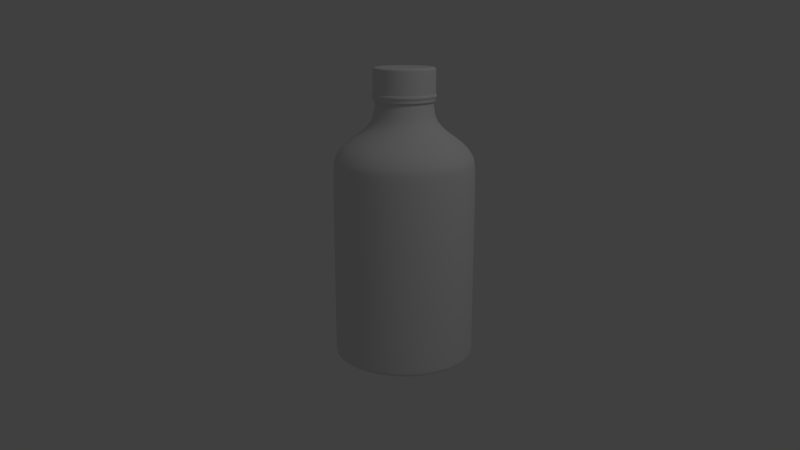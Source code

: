 # Source: Waterjug.blend  (saved by Blender 2.51.0; exported with 4.5.12 LTS)
import bpy
from mathutils import Matrix  # noqa: F401  (used for matrix-valued properties, if any)

bpy.ops.wm.read_factory_settings(use_empty=True)
scene = bpy.context.scene
scene.name = 'Scene'

# ---- collections
col_collection_1 = bpy.data.collections.new('Collection 1'); scene.collection.children.link(col_collection_1)

# ---- materials (node trees are filled in below, after node groups)
mat_default = bpy.data.materials.new('Default')
mat_default.alpha_threshold = 0.0
mat_default.use_transparent_shadow = False
mat_default.roughness = 0.5
mat_default.line_color = (0.0, 0.0, 0.0, 1.0)

# ---- material node trees

# ---- world
world_world = bpy.data.worlds.new('World'); scene.world = world_world
world_world.color = (0.05088, 0.05088, 0.05088)
world_world.use_sun_shadow = False
world_world.sun_shadow_jitter_overblur = 0.0
world_world.cycles.sampling_method = 'MANUAL'
world_world.cycles.sample_map_resolution = 256

# ---- cameras
cam_camera = bpy.data.cameras.new('Camera')
cam_camera.clip_end = 100.0
cam_camera.lens = 35.0
cam_camera.ortho_scale = 7.314
cam_camera.dof.focus_distance = 0.0
cam_camera.dof.aperture_fstop = 128.0

# ---- lights
light_spot = bpy.data.lights.new('Spot', 'POINT')
light_spot.transmission_factor = 0.0
light_spot.cutoff_distance = 30.0
light_spot.energy = 100.0
light_spot.shadow_buffer_clip_start = 1.001
light_spot.shadow_soft_size = 1.0
light_spot.shadow_maximum_resolution = 0.006
light_spot.use_absolute_resolution = True
light_spot.cycles.use_multiple_importance_sampling = False

# ---- meshes
me_default_default_001 = bpy.data.meshes.new('Default_Default.001')
me_default_default_001.from_pydata([(0.0, 0.0, 0.1099), (0.0, 0.1975, 0.09034), (0.0, 0.217, 0.09325), (0.09877, 0.1711, 0.09034), (0.1085, 0.188, 0.09325), (0.1711, 0.09877, 0.09034), (0.188, 0.1085, 0.09325), (0.1975, 0.0, 0.09034), (0.217, 0.0, 0.09325), (0.1711, -0.09877, 0.09034), (0.188, -0.1085, 0.09325), (0.09877, -0.1711, 0.09034), (0.1085, -0.188, 0.09325), (0.0, -0.1975, 0.09034), (0.0, -0.217, 0.09325), (-0.09877, -0.1711, 0.09034), (-0.1085, -0.188, 0.09325), (-0.1711, -0.09877, 0.09034), (-0.188, -0.1085, 0.09325), (-0.1975, 0.0, 0.09034), (-0.217, 0.0, 0.09325), (-0.1711, 0.09877, 0.09034), (-0.09877, 0.1711, 0.09034), (-0.188, 0.1085, 0.09325), (-0.1085, 0.188, 0.09325), (-0.09775, -0.1693, -0.1098), (-0.1078, -0.1867, -0.1098), (-0.1693, -0.09775, -0.1098), (-0.1867, -0.1078, -0.1098), (-0.1955, 0.0, -0.1098), (-0.2156, 0.0, -0.1098), (-0.1693, 0.09775, -0.1098), (-0.1867, 0.1078, -0.1098), (-0.09775, 0.1693, -0.1098), (-0.1078, 0.1867, -0.1098), (0.0, 0.1955, -0.1098), (0.0, 0.2156, -0.1098), (0.09775, 0.1693, -0.1098), (0.1078, 0.1867, -0.1098), (0.1693, 0.09775, -0.1098), (0.1867, 0.1078, -0.1098), (0.1955, 0.0, -0.1098), (0.2156, 0.0, -0.1098), (0.1693, -0.09775, -0.1098), (0.1867, -0.1078, -0.1098), (0.09775, -0.1693, -0.1098), (0.0, -0.1955, -0.1098), (0.1078, -0.1867, -0.1098), (0.0, -0.2156, -0.1098), (-0.0977, -0.1692, -0.1098), (-0.1079, -0.1868, -0.1098), (-0.1692, -0.0977, -0.1098), (-0.1868, -0.1079, -0.1098), (-0.1954, 0.0, -0.1098), (-0.2157, 0.0, -0.1098), (-0.1692, 0.0977, -0.1098), (-0.1868, 0.1079, -0.1098), (-0.0977, 0.1692, -0.1098), (-0.1079, 0.1868, -0.1098), (0.0, 0.1954, -0.1098), (0.0, 0.2157, -0.1098), (0.0977, 0.1692, -0.1098), (0.1079, 0.1868, -0.1098), (0.1692, 0.0977, -0.1098), (0.1868, 0.1079, -0.1098), (0.1954, 0.0, -0.1098), (0.2157, 0.0, -0.1098), (0.1692, -0.0977, -0.1098), (0.1868, -0.1079, -0.1098), (0.0977, -0.1692, -0.1098), (0.0, -0.1954, -0.1098), (0.1079, -0.1868, -0.1098), (0.0, -0.2157, -0.1098), (0.1761, -0.1017, -0.07615), (0.1709, -0.09864, -0.06754), (0.1885, -0.1088, -0.06465), (0.188, -0.1085, -0.06369), (0.1017, -0.1761, -0.07615), (0.09864, -0.1709, -0.06754), (0.1088, -0.1885, -0.06465), (0.1085, -0.188, -0.06369), (0.0, -0.2033, -0.07615), (0.0, -0.1973, -0.06754), (0.0, -0.2177, -0.06465), (0.0, -0.217, -0.06369), (-0.196, 0.0, -0.08431), (-0.2027, 0.0, -0.07539), (-0.2157, 0.0, -0.08836), (-0.2164, 0.0, -0.08744), (-0.1017, -0.1761, -0.07615), (-0.09864, -0.1709, -0.06754), (-0.1088, -0.1885, -0.06465), (-0.1085, -0.188, -0.06369), (-0.1698, 0.09802, -0.08431), (-0.1756, 0.1014, -0.07539), (-0.1868, 0.1079, -0.08836), (-0.1874, 0.1082, -0.08744), (-0.1761, -0.1017, -0.07615), (-0.1709, -0.09864, -0.06754), (-0.1885, -0.1088, -0.06465), (-0.188, -0.1085, -0.06369), (-0.09802, 0.1698, -0.08431), (-0.1014, 0.1756, -0.07539), (-0.1079, 0.1868, -0.08836), (-0.1082, 0.1874, -0.08744), (-0.2033, 0.0, -0.07615), (-0.1973, 0.0, -0.06754), (-0.2177, 0.0, -0.06465), (-0.217, 0.0, -0.06369), (0.0, 0.196, -0.08431), (0.0, 0.2027, -0.07539), (0.0, 0.2157, -0.08836), (0.0, 0.2164, -0.08744), (-0.09864, 0.1709, -0.06754), (-0.1017, 0.1761, -0.07615), (-0.1761, 0.1017, -0.07615), (-0.1709, 0.09864, -0.06754), (-0.1885, 0.1088, -0.06465), (-0.1088, 0.1885, -0.06465), (-0.1085, 0.188, -0.06369), (-0.188, 0.1085, -0.06369), (0.09802, 0.1698, -0.08431), (0.1014, 0.1756, -0.07539), (0.1079, 0.1868, -0.08836), (0.1082, 0.1874, -0.08744), (-0.1756, -0.1014, -0.07539), (-0.1698, -0.09802, -0.08431), (-0.09802, -0.1698, -0.08431), (-0.1014, -0.1756, -0.07539), (-0.1079, -0.1868, -0.08836), (-0.1868, -0.1079, -0.08836), (-0.1874, -0.1082, -0.08744), (-0.1082, -0.1874, -0.08744), (0.1698, 0.09802, -0.08431), (0.1756, 0.1014, -0.07539), (0.1868, 0.1079, -0.08836), (0.1874, 0.1082, -0.08744), (0.196, 0.0, -0.08431), (0.2027, 0.0, -0.07539), (0.2157, 0.0, -0.08836), (0.2164, 0.0, -0.08744), (0.0, 0.2033, -0.07615), (0.0, 0.1973, -0.06754), (0.0, 0.2177, -0.06465), (0.0, 0.217, -0.06369), (0.1698, -0.09802, -0.08431), (0.1756, -0.1014, -0.07539), (0.1868, -0.1079, -0.08836), (0.1874, -0.1082, -0.08744), (0.1017, 0.1761, -0.07615), (0.09864, 0.1709, -0.06754), (0.1088, 0.1885, -0.06465), (0.1085, 0.188, -0.06369), (0.0, -0.2027, -0.07539), (0.0, -0.196, -0.08431), (0.09802, -0.1698, -0.08431), (0.1014, -0.1756, -0.07539), (0.1079, -0.1868, -0.08836), (0.0, -0.2157, -0.08836), (0.0, -0.2164, -0.08744), (0.1082, -0.1874, -0.08744), (0.1973, 0.0, -0.06754), (0.2033, 0.0, -0.07615), (0.1761, 0.1017, -0.07615), (0.1709, 0.09864, -0.06754), (0.1885, 0.1088, -0.06465), (0.2177, 0.0, -0.06465), (0.217, 0.0, -0.06369), (0.188, 0.1085, -0.06369), (-0.179, -0.1033, -0.07591), (-0.1786, -0.1031, -0.07563), (-0.1936, -0.1118, -0.0671), (-0.1936, -0.1118, -0.08496), (-0.2067, 0.0, -0.07591), (-0.2063, 0.0, -0.07563), (-0.2235, 0.0, -0.0671), (-0.2235, 0.0, -0.08496), (-0.179, 0.1033, -0.07591), (-0.1786, 0.1031, -0.07563), (-0.1936, 0.1118, -0.0671), (-0.1936, 0.1118, -0.08496), (-0.1033, 0.179, -0.07591), (-0.1031, 0.1786, -0.07563), (-0.1118, 0.1936, -0.0671), (-0.1118, 0.1936, -0.08496), (0.0, 0.2067, -0.07591), (0.0, 0.2063, -0.07563), (0.0, 0.2235, -0.0671), (0.0, 0.2235, -0.08496), (0.1033, 0.179, -0.07591), (0.1031, 0.1786, -0.07563), (0.1118, 0.1936, -0.0671), (0.1118, 0.1936, -0.08496), (0.179, 0.1033, -0.07591), (0.1786, 0.1031, -0.07563), (0.1936, 0.1118, -0.0671), (0.1936, 0.1118, -0.08496), (0.2067, 0.0, -0.07591), (0.2063, 0.0, -0.07563), (0.2235, 0.0, -0.0671), (0.2235, 0.0, -0.08496), (0.179, -0.1033, -0.07591), (0.1786, -0.1031, -0.07563), (0.1936, -0.1118, -0.0671), (0.1936, -0.1118, -0.08496), (0.1033, -0.179, -0.07591), (0.1031, -0.1786, -0.07563), (0.1118, -0.1936, -0.0671), (0.1118, -0.1936, -0.08496), (-0.1033, -0.179, -0.07591), (0.0, -0.2067, -0.07591), (0.0, -0.2063, -0.07563), (-0.1031, -0.1786, -0.07563), (0.0, -0.2235, -0.0671), (0.0, -0.2235, -0.08496), (-0.1118, -0.1936, -0.08496), (-0.1118, -0.1936, -0.0671), (-0.1235, 0.07128, 0.09362), (-0.1235, 0.07128, 0.1099), (-0.07128, 0.1235, 0.09362), (-0.07128, 0.1235, 0.1099), (0.0, 0.1426, 0.09362), (0.0, 0.1426, 0.1099), (0.07128, 0.1235, 0.09362), (0.07128, 0.1235, 0.1099), (0.1235, 0.07128, 0.09362), (0.1235, 0.07128, 0.1099), (0.1426, 0.0, 0.09362), (0.1426, 0.0, 0.1099), (0.1235, -0.07128, 0.09362), (0.1235, -0.07128, 0.1099), (0.07128, -0.1235, 0.09362), (0.07128, -0.1235, 0.1099), (0.0, -0.1426, 0.09362), (0.0, -0.1426, 0.1099), (-0.07128, -0.1235, 0.09362), (-0.07128, -0.1235, 0.1099), (-0.1235, -0.07128, 0.09362), (-0.1426, 0.0, 0.09362), (-0.1426, 0.0, 0.1099), (-0.1235, -0.07128, 0.1099), (0.1713, 0.09889, 0.0936), (0.1711, 0.0988, 0.09527), (0.188, 0.1085, 0.09881), (0.1789, 0.1033, 0.1099), (0.1978, 0.0, 0.0936), (0.1976, 0.0, 0.09527), (0.217, 0.0, 0.09881), (0.2065, 0.0, 0.1099), (0.1713, -0.09889, 0.0936), (0.1711, -0.0988, 0.09527), (0.188, -0.1085, 0.09881), (0.1789, -0.1033, 0.1099), (0.09889, -0.1713, 0.0936), (0.0988, -0.1711, 0.09527), (0.1085, -0.188, 0.09881), (0.1033, -0.1789, 0.1099), (0.0988, 0.1711, 0.09527), (0.09889, 0.1713, 0.0936), (0.0, 0.1978, 0.0936), (0.0, 0.1976, 0.09527), (0.0, 0.217, 0.09881), (0.1085, 0.188, 0.09881), (0.1033, 0.1789, 0.1099), (0.0, 0.2065, 0.1099), (0.0, -0.1978, 0.0936), (0.0, -0.1976, 0.09527), (0.0, -0.217, 0.09881), (0.0, -0.2065, 0.1099), (-0.09889, -0.1713, 0.0936), (-0.0988, -0.1711, 0.09527), (-0.1085, -0.188, 0.09881), (-0.1033, -0.1789, 0.1099), (-0.1713, -0.09889, 0.0936), (-0.1711, -0.0988, 0.09527), (-0.188, -0.1085, 0.09881), (-0.1789, -0.1033, 0.1099), (-0.1978, 0.0, 0.0936), (-0.1976, 0.0, 0.09527), (-0.217, 0.0, 0.09881), (-0.2065, 0.0, 0.1099), (-0.0988, 0.1711, 0.09527), (-0.09889, 0.1713, 0.0936), (-0.1713, 0.09889, 0.0936), (-0.1711, 0.0988, 0.09527), (-0.188, 0.1085, 0.09881), (-0.1085, 0.188, 0.09881), (-0.1033, 0.1789, 0.1099), (-0.1789, 0.1033, 0.1099)], [], [(233, 235, 231), (235, 229, 231), (235, 237, 229), (237, 227, 229), (237, 238, 227), (238, 225, 227), (238, 217, 225), (217, 223, 225), (217, 219, 223), (219, 221, 223), (0, 228, 226, 224), (0, 232, 230, 228), (0, 236, 234, 232), (0, 239, 240, 236), (0, 220, 218, 239), (0, 224, 222, 220), (1, 259, 282, 22), (142, 1, 22, 113), (2, 144, 119, 24), (261, 2, 24, 286), (3, 258, 259, 1), (150, 3, 1, 142), (4, 152, 144, 2), (262, 4, 2, 261), (5, 241, 258, 3), (164, 5, 3, 150), (6, 168, 152, 4), (243, 6, 4, 262), (7, 245, 241, 5), (161, 7, 5, 164), (8, 167, 168, 6), (247, 8, 6, 243), (9, 249, 245, 7), (74, 9, 7, 161), (10, 76, 167, 8), (251, 10, 8, 247), (11, 253, 249, 9), (78, 11, 9, 74), (12, 80, 76, 10), (255, 12, 10, 251), (13, 265, 253, 11), (82, 13, 11, 78), (14, 84, 80, 12), (267, 14, 12, 255), (15, 269, 265, 13), (90, 15, 13, 82), (16, 92, 84, 14), (271, 16, 14, 267), (17, 273, 269, 15), (98, 17, 15, 90), (18, 100, 92, 16), (275, 18, 16, 271), (19, 277, 273, 17), (106, 19, 17, 98), (20, 108, 100, 18), (279, 20, 18, 275), (21, 283, 277, 19), (116, 21, 19, 106), (23, 120, 108, 20), (285, 23, 20, 279), (22, 282, 283, 21), (113, 22, 21, 116), (24, 119, 120, 23), (286, 24, 23, 285), (25, 49, 70, 46), (26, 25, 46, 48), (50, 26, 48, 72), (27, 51, 49, 25), (28, 27, 25, 26), (52, 28, 26, 50), (29, 53, 51, 27), (30, 29, 27, 28), (54, 30, 28, 52), (31, 55, 53, 29), (32, 31, 29, 30), (56, 32, 30, 54), (33, 57, 55, 31), (34, 33, 31, 32), (58, 34, 32, 56), (35, 59, 57, 33), (36, 35, 33, 34), (60, 36, 34, 58), (37, 61, 59, 35), (38, 37, 35, 36), (62, 38, 36, 60), (39, 63, 61, 37), (40, 39, 37, 38), (64, 40, 38, 62), (41, 65, 63, 39), (42, 41, 39, 40), (66, 42, 40, 64), (43, 67, 65, 41), (44, 43, 41, 42), (68, 44, 42, 66), (45, 69, 67, 43), (47, 45, 43, 44), (71, 47, 44, 68), (46, 70, 69, 45), (48, 46, 45, 47), (72, 48, 47, 71), (49, 127, 154, 70), (50, 72, 158, 129), (51, 126, 127, 49), (52, 50, 129, 130), (53, 85, 126, 51), (54, 52, 130, 87), (55, 93, 85, 53), (56, 54, 87, 95), (57, 101, 93, 55), (58, 56, 95, 103), (59, 109, 101, 57), (60, 58, 103, 111), (61, 121, 109, 59), (62, 60, 111, 123), (63, 133, 121, 61), (64, 62, 123, 135), (65, 137, 133, 63), (66, 64, 135, 139), (67, 145, 137, 65), (68, 66, 139, 147), (69, 155, 145, 67), (71, 68, 147, 157), (70, 154, 155, 69), (72, 71, 157, 158), (125, 169, 209, 128), (131, 132, 215, 172), (86, 173, 169, 125), (88, 131, 172, 176), (94, 177, 173, 86), (96, 88, 176, 180), (102, 181, 177, 94), (104, 96, 180, 184), (110, 185, 181, 102), (112, 104, 184, 188), (122, 189, 185, 110), (124, 112, 188, 192), (134, 193, 189, 122), (136, 124, 192, 196), (138, 197, 193, 134), (140, 136, 196, 200), (146, 201, 197, 138), (148, 140, 200, 204), (156, 205, 201, 146), (160, 148, 204, 208), (153, 210, 205, 156), (159, 160, 208, 214), (128, 209, 210, 153), (132, 159, 214, 215), (186, 141, 114, 182), (187, 183, 118, 143), (190, 149, 141, 186), (191, 187, 143, 151), (194, 163, 149, 190), (195, 191, 151, 165), (198, 162, 163, 194), (199, 195, 165, 166), (202, 73, 162, 198), (203, 199, 166, 75), (206, 77, 73, 202), (207, 203, 75, 79), (211, 81, 77, 206), (213, 207, 79, 83), (212, 89, 81, 211), (216, 213, 83, 91), (170, 97, 89, 212), (171, 216, 91, 99), (174, 105, 97, 170), (175, 171, 99, 107), (178, 115, 105, 174), (179, 175, 107, 117), (182, 114, 115, 178), (183, 179, 117, 118), (153, 154, 127, 128), (159, 132, 129, 158), (161, 162, 73, 74), (167, 76, 75, 166), (74, 73, 77, 78), (76, 80, 79, 75), (113, 114, 141, 142), (119, 144, 143, 118), (78, 77, 81, 82), (80, 84, 83, 79), (125, 126, 85, 86), (131, 88, 87, 130), (82, 81, 89, 90), (84, 92, 91, 83), (86, 85, 93, 94), (88, 96, 95, 87), (90, 89, 97, 98), (92, 100, 99, 91), (94, 93, 101, 102), (96, 104, 103, 95), (98, 97, 105, 106), (100, 108, 107, 99), (102, 101, 109, 110), (104, 112, 111, 103), (106, 105, 115, 116), (108, 120, 117, 107), (110, 109, 121, 122), (112, 124, 123, 111), (116, 115, 114, 113), (120, 119, 118, 117), (122, 121, 133, 134), (124, 136, 135, 123), (128, 127, 126, 125), (132, 131, 130, 129), (134, 133, 137, 138), (136, 140, 139, 135), (138, 137, 145, 146), (140, 148, 147, 139), (142, 141, 149, 150), (144, 152, 151, 143), (146, 145, 155, 156), (148, 160, 157, 147), (150, 149, 163, 164), (152, 168, 165, 151), (156, 155, 154, 153), (160, 159, 158, 157), (164, 163, 162, 161), (168, 167, 166, 165), (170, 212, 209, 169), (171, 172, 215, 216), (174, 170, 169, 173), (175, 176, 172, 171), (178, 174, 173, 177), (179, 180, 176, 175), (182, 178, 177, 181), (183, 184, 180, 179), (186, 182, 181, 185), (187, 188, 184, 183), (190, 186, 185, 189), (191, 192, 188, 187), (194, 190, 189, 193), (195, 196, 192, 191), (198, 194, 193, 197), (199, 200, 196, 195), (202, 198, 197, 201), (203, 204, 200, 199), (206, 202, 201, 205), (207, 208, 204, 203), (211, 206, 205, 210), (213, 214, 208, 207), (212, 211, 210, 209), (216, 215, 214, 213), (284, 217, 238, 278), (288, 280, 239, 218), (281, 219, 217, 284), (287, 288, 218, 220), (260, 221, 219, 281), (264, 287, 220, 222), (257, 223, 221, 260), (263, 264, 222, 224), (242, 225, 223, 257), (244, 263, 224, 226), (246, 227, 225, 242), (248, 244, 226, 228), (250, 229, 227, 246), (252, 248, 228, 230), (254, 231, 229, 250), (256, 252, 230, 232), (266, 233, 231, 254), (268, 256, 232, 234), (270, 235, 233, 266), (272, 268, 234, 236), (274, 237, 235, 270), (276, 272, 236, 240), (278, 238, 237, 274), (280, 276, 240, 239), (281, 282, 259, 260), (287, 264, 261, 286), (257, 258, 241, 242), (263, 244, 243, 262), (242, 241, 245, 246), (244, 248, 247, 243), (246, 245, 249, 250), (248, 252, 251, 247), (250, 249, 253, 254), (252, 256, 255, 251), (254, 253, 265, 266), (256, 268, 267, 255), (260, 259, 258, 257), (264, 263, 262, 261), (266, 265, 269, 270), (268, 272, 271, 267), (270, 269, 273, 274), (272, 276, 275, 271), (274, 273, 277, 278), (276, 280, 279, 275), (278, 277, 283, 284), (280, 288, 285, 279), (284, 283, 282, 281), (288, 287, 286, 285)])
me_default_default_001.polygons.foreach_set('use_smooth', [True] * 292)
_uv = me_default_default_001.uv_layers.new(name='UVTex')
_uv.uv.foreach_set('vector', [0.08256, 0.728, 0.09397, 0.8146, 0.116, 0.6472, 0.09397, 0.8146, 0.1854, 0.594, 0.116, 0.6472, 0.09397, 0.8146, 0.1472, 0.884, 0.1854, 0.594, 0.1472, 0.884, 0.272, 0.5826, 0.1854, 0.594, 0.1472, 0.884, 0.228, 0.9174, 0.272, 0.5826, 0.228, 0.9174, 0.3528, 0.616, 0.272, 0.5826, 0.228, 0.9174, 0.3146, 0.906, 0.3528, 0.616, 0.3146, 0.906, 0.406, 0.6854, 0.3528, 0.616, 0.3146, 0.906, 0.384, 0.8528, 0.406, 0.6854, 0.384, 0.8528, 0.4174, 0.772, 0.406, 0.6854, 0.259, 0.7488, 0.272, 0.5826, 0.3528, 0.616, 0.406, 0.6854, 0.259, 0.7488, 0.116, 0.6472, 0.1854, 0.594, 0.272, 0.5826, 0.259, 0.7488, 0.09397, 0.8146, 0.08256, 0.728, 0.116, 0.6472, 0.259, 0.7488, 0.228, 0.9174, 0.1472, 0.884, 0.09397, 0.8146, 0.259, 0.7488, 0.384, 0.8528, 0.3146, 0.906, 0.228, 0.9174, 0.259, 0.7488, 0.406, 0.6854, 0.4174, 0.772, 0.384, 0.8528, 0.525, 0.0, 0.06335, 0.0, 0.06335, 1.0, 0.525, 1.0, 0.996, 0.0, 0.525, 0.0, 0.525, 1.0, 0.996, 1.0, 0.06335, 0.505, 0.06335, 1.0, 0.996, 1.0, 0.996, 0.505, 0.06335, 0.0, 0.06335, 0.505, 0.996, 0.505, 0.996, 0.0, 0.525, 0.0, 0.06335, 0.0, 0.06335, 0.9366, 0.525, 0.475, 0.996, 0.0, 0.525, 0.0, 0.525, 0.475, 0.996, 0.004037, 0.06335, 0.473, 0.06335, 0.9366, 0.996, 0.004037, 0.996, 0.002039, 0.06335, 0.0, 0.06335, 0.473, 0.996, 0.002039, 0.996, 0.0, 0.525, 0.0, 0.06335, 0.0, 0.06335, 0.9366, 0.525, 0.475, 0.996, 0.0, 0.525, 0.0, 0.525, 0.475, 0.996, 0.004037, 0.06335, 0.473, 0.06335, 0.9366, 0.996, 0.004037, 0.996, 0.002039, 0.06335, 0.0, 0.06335, 0.473, 0.996, 0.002039, 0.996, 0.0, 0.525, 0.0, 0.06335, 0.0, 0.06335, 0.9366, 0.525, 0.475, 0.996, 0.0, 0.525, 0.0, 0.525, 0.475, 0.996, 0.004037, 0.06335, 0.473, 0.06335, 0.9366, 0.996, 0.004037, 0.996, 0.002039, 0.06335, 0.0, 0.06335, 0.473, 0.996, 0.002039, 0.996, 0.0, 0.525, 0.0, 0.06335, 0.0, 0.06335, 0.9366, 0.525, 0.475, 0.996, 0.0, 0.525, 0.0, 0.525, 0.475, 0.996, 0.004037, 0.06335, 0.473, 0.06335, 0.9366, 0.996, 0.004037, 0.996, 0.002039, 0.06335, 0.0, 0.06335, 0.473, 0.996, 0.002039, 0.996, 0.0, 0.525, 0.0, 0.06335, 0.0, 0.06335, 0.9366, 0.525, 0.475, 0.996, 0.0, 0.525, 0.0, 0.525, 0.475, 0.996, 0.004037, 0.06335, 0.473, 0.06335, 0.9366, 0.996, 0.004037, 0.996, 0.002039, 0.06335, 0.0, 0.06335, 0.473, 0.996, 0.002039, 0.996, 0.0, 0.525, 0.0, 0.06335, 0.0, 0.06335, 0.9366, 0.525, 0.475, 0.996, 0.0, 0.525, 0.0, 0.525, 0.475, 0.996, 0.004037, 0.06335, 0.473, 0.06335, 0.9366, 0.996, 0.004037, 0.996, 0.002039, 0.06335, 0.0, 0.06335, 0.473, 0.996, 0.002039, 0.996, 0.0, 0.525, 0.0, 0.06335, 0.0, 0.06335, 0.9366, 0.525, 0.475, 0.996, 0.0, 0.525, 0.0, 0.525, 0.475, 0.996, 0.004037, 0.06335, 0.473, 0.06335, 0.9366, 0.996, 0.004037, 0.996, 0.002039, 0.06335, 0.0, 0.06335, 0.473, 0.996, 0.002039, 0.996, 0.0, 0.525, 0.0, 0.06335, 0.0, 0.06335, 0.9366, 0.525, 0.475, 0.996, 0.0, 0.525, 0.0, 0.525, 0.475, 0.996, 0.004037, 0.06335, 0.473, 0.06335, 0.9366, 0.996, 0.004037, 0.996, 0.002039, 0.06335, 0.0, 0.06335, 0.473, 0.996, 0.002039, 0.996, 0.0, 0.525, 0.0, 0.06335, 0.0, 0.06335, 0.9366, 0.525, 0.475, 0.996, 0.0, 0.525, 0.0, 0.525, 0.475, 0.996, 0.004037, 0.06335, 0.473, 0.06335, 0.9366, 0.996, 0.004037, 0.996, 0.002039, 0.06335, 0.0, 0.06335, 0.473, 0.996, 0.002039, 0.996, 0.0, 0.525, 0.0, 0.06335, 0.0, 0.06335, 0.9366, 0.525, 0.475, 0.996, 0.0, 0.525, 0.0, 0.525, 0.475, 0.996, 0.004037, 0.06335, 0.473, 0.06335, 0.9366, 0.996, 0.004037, 0.996, 0.002039, 0.06335, 0.0, 0.06335, 0.473, 0.996, 0.002039, 0.996, 0.0, 0.525, 0.525, 0.06335, 0.06335, 0.06335, 0.9366, 0.525, 0.475, 0.996, 0.996, 0.525, 0.525, 0.525, 0.475, 0.996, 0.004037, 0.06335, 0.5044, 0.06335, 0.9366, 0.996, 0.004037, 0.996, 0.495, 0.06335, 0.06335, 0.06335, 0.5044, 0.996, 0.495, 0.996, 0.996, 1.0, 0.0, 1.0, 0.0, 1.0, 1.0, 1.0, 1.0, 1.0, 0.0, 1.0, 0.0, 1.0, 1.0, 1.0, 1.0, 1.0, 0.0, 1.0, 0.0, 1.0, 1.0, 1.0, 1.0, 1.0, 0.0, 1.0, 0.0, 1.0, 0.0, 1.0, 0.0, 1.0, 0.0, 1.0, 0.0, 1.0, 0.0, 1.0, 0.0, 1.0, 0.0, 1.0, 0.0, 1.0, 0.0, 1.0, 0.0, 1.0, 0.0, 1.0, 0.0, 1.0, 0.0, 1.0, 0.0, 1.0, 0.0, 1.0, 0.0, 1.0, 0.0, 1.0, 0.0, 1.0, 0.0, 1.0, 0.0, 1.0, 0.0, 1.0, 0.0, 1.0, 0.0, 1.0, 0.0, 1.0, 0.0, 1.0, 0.0, 1.0, 0.0, 1.0, 0.0, 1.0, 0.0, 1.0, 0.0, 1.0, 0.0, 1.0, 0.0, 1.0, 0.0, 1.0, 0.0, 1.0, 0.0, 1.0, 0.0, 1.0, 0.0, 1.0, 0.0, 1.0, 0.0, 1.0, 0.0, 1.0, 0.0, 1.0, 0.0, 1.0, 0.0, 1.0, 0.0, 1.0, 0.0, 1.0, 0.0, 1.0, 0.0, 1.0, 0.0, 1.0, 0.0, 1.0, 0.0, 1.0, 0.0, 1.0, 0.0, 1.0, 0.0, 1.0, 0.0, 1.0, 0.0, 1.0, 0.0, 1.0, 0.0, 1.0, 0.0, 1.0, 0.0, 1.0, 0.0, 1.0, 0.0, 1.0, 0.0, 1.0, 0.0, 1.0, 0.0, 1.0, 0.0, 1.0, 0.0, 1.0, 0.0, 1.0, 0.0, 1.0, 0.0, 1.0, 0.0, 1.0, 0.0, 1.0, 0.0, 1.0, 0.0, 1.0, 0.0, 1.0, 0.0, 1.0, 0.0, 1.0, 0.0, 1.0, 0.0, 1.0, 0.0, 1.0, 0.0, 1.0, 0.0, 1.0, 0.0, 1.0, 0.0, 1.0, 0.0, 1.0, 0.0, 1.0, 0.0, 1.0, 0.0, 1.0, 0.0, 1.0, 0.0, 1.0, 0.0, 1.0, 0.0, 1.0, 0.0, 1.0, 0.0, 1.0, 0.0, 1.0, 0.0, 1.0, 0.0, 1.0, 0.0, 1.0, 0.0, 1.0, 0.0, 1.0, 0.0, 1.0, 0.0, 1.0, 0.0, 1.0, 0.0, 1.0, 0.0, 1.0, 0.0, 1.0, 0.0, 1.0, 0.0, 1.0, 0.0, 1.0, 0.0, 1.0, 0.0, 1.0, 0.0, 1.0, 0.0, 1.0, 0.0, 1.0, 0.0, 1.0, 0.0, 1.0, 0.0, 1.0, 0.0, 1.0, 0.0, 1.0, 1.0, 1.0, 1.0, 1.0, 0.0, 1.0, 0.0, 1.0, 1.0, 1.0, 1.0, 1.0, 0.0, 1.0, 0.0, 1.0, 1.0, 1.0, 1.0, 1.0, 0.0, 1.0, 0.0, 1.0, 0.0, 0.03171, 0.0, 0.03171, 1.0, 1.0, 1.0, 1.0, 0.0, 0.03171, 0.0, 0.03171, 1.0, 0.03171, 0.0, 1.0, 0.0, 0.03171, 0.0, 0.03171, 0.9683, 1.0, 0.0, 1.0, 0.0, 0.03171, 0.0, 0.03171, 0.9683, 0.03171, 0.0, 1.0, 0.0, 0.03171, 0.0, 0.03171, 0.9683, 1.0, 0.0, 1.0, 0.0, 0.03171, 0.0, 0.03171, 0.9683, 0.03171, 0.0, 1.0, 0.0, 0.03171, 0.0, 0.03171, 0.9683, 1.0, 0.0, 1.0, 0.0, 0.03171, 0.0, 0.03171, 0.9683, 0.03171, 0.0, 1.0, 0.0, 0.03171, 0.0, 0.03171, 0.9683, 1.0, 0.0, 1.0, 0.0, 0.03171, 0.0, 0.03171, 0.9683, 0.03171, 0.0, 1.0, 0.0, 0.03171, 0.0, 0.03171, 0.9683, 1.0, 0.0, 1.0, 0.0, 0.03171, 0.0, 0.03171, 0.9683, 0.03171, 0.0, 1.0, 0.0, 0.03171, 0.0, 0.03171, 0.9683, 1.0, 0.0, 1.0, 0.0, 0.03171, 0.0, 0.03171, 0.9683, 0.03171, 0.0, 1.0, 0.0, 0.03171, 0.0, 0.03171, 0.9683, 1.0, 0.0, 1.0, 0.0, 0.03171, 0.0, 0.03171, 0.9683, 0.03171, 0.0, 1.0, 0.0, 0.03171, 0.0, 0.03171, 0.9683, 1.0, 0.0, 1.0, 0.0, 0.03171, 0.0, 0.03171, 0.9683, 0.03171, 0.0, 1.0, 0.0, 0.03171, 0.0, 0.03171, 0.9683, 1.0, 0.0, 1.0, 0.0, 0.03171, 0.0, 0.03171, 0.9683, 0.03171, 0.0, 1.0, 0.0, 0.03171, 0.0, 0.03171, 0.9683, 1.0, 0.0, 1.0, 0.0, 0.03171, 0.0, 0.03171, 0.9683, 0.03171, 0.0, 1.0, 1.0, 0.03171, 0.03171, 0.03171, 0.9683, 1.0, 0.0, 1.0, 1.0, 0.03171, 0.03171, 0.03171, 0.9683, 0.03171, 0.03171, 0.9187, 0.0, 0.0, 0.0, 0.0, 1.0, 0.9187, 1.0, 0.9187, 0.0, 0.0, 0.0, 0.0, 1.0, 0.9187, 1.0, 0.9187, 0.0, 0.0, 0.0, 0.0, 1.0, 0.9187, 0.08127, 0.9187, 0.0, 0.0, 0.0, 0.0, 1.0, 0.9187, 0.08127, 0.9187, 0.0, 0.0, 0.0, 0.0, 1.0, 0.9187, 0.08127, 0.9187, 0.0, 0.0, 0.0, 0.0, 1.0, 0.9187, 0.08127, 0.9187, 0.0, 0.0, 0.0, 0.0, 1.0, 0.9187, 0.08127, 0.9187, 0.0, 0.0, 0.0, 0.0, 1.0, 0.9187, 0.08127, 0.9187, 0.0, 0.0, 0.0, 0.0, 1.0, 0.9187, 0.08127, 0.9187, 0.0, 0.0, 0.0, 0.0, 1.0, 0.9187, 0.08127, 0.9187, 0.0, 0.0, 0.0, 0.0, 1.0, 0.9187, 0.08127, 0.9187, 0.0, 0.0, 0.0, 0.0, 1.0, 0.9187, 0.08127, 0.9187, 0.0, 0.0, 0.0, 0.0, 1.0, 0.9187, 0.08127, 0.9187, 0.0, 0.0, 0.0, 0.0, 1.0, 0.9187, 0.08127, 0.9187, 0.0, 0.0, 0.0, 0.0, 1.0, 0.9187, 0.08127, 0.9187, 0.0, 0.0, 0.0, 0.0, 1.0, 0.9187, 0.08127, 0.9187, 0.0, 0.0, 0.0, 0.0, 1.0, 0.9187, 0.08127, 0.9187, 0.0, 0.0, 0.0, 0.0, 1.0, 0.9187, 0.08127, 0.9187, 0.0, 0.0, 0.0, 0.0, 1.0, 0.9187, 0.08127, 0.9187, 0.0, 0.0, 0.0, 0.0, 1.0, 0.9187, 0.08127, 0.9187, 0.0, 0.0, 0.0, 0.0, 1.0, 0.9187, 0.08127, 0.9187, 0.0, 0.0, 0.0, 0.0, 1.0, 0.9187, 0.08127, 0.9187, 0.9187, 0.0, 0.0, 0.0, 1.0, 0.9187, 0.08127, 0.9187, 0.9187, 0.0, 0.0, 0.0, 1.0, 0.9187, 0.08127, 0.0, 1.0, 0.0956, 0.0, 0.0956, 1.0, 0.0, 1.0, 1.0, 0.0, 0.0956, 0.0, 0.0956, 1.0, 0.0956, 0.0, 0.0, 1.0, 0.0956, 0.0, 0.0956, 0.9044, 0.0, 1.0, 1.0, 0.0, 0.0956, 0.0, 0.0956, 0.9044, 0.0956, 0.0, 0.0, 1.0, 0.0956, 0.0, 0.0956, 0.9044, 0.0, 1.0, 1.0, 0.0, 0.0956, 0.0, 0.0956, 0.9044, 0.0956, 0.0, 0.0, 1.0, 0.0956, 0.0, 0.0956, 0.9044, 0.0, 1.0, 1.0, 0.0, 0.0956, 0.0, 0.0956, 0.9044, 0.0956, 0.0, 0.0, 1.0, 0.0956, 0.0, 0.0956, 0.9044, 0.0, 1.0, 1.0, 0.0, 0.0956, 0.0, 0.0956, 0.9044, 0.0956, 0.0, 0.0, 1.0, 0.0956, 0.0, 0.0956, 0.9044, 0.0, 1.0, 1.0, 0.0, 0.0956, 0.0, 0.0956, 0.9044, 0.0956, 0.0, 0.0, 1.0, 0.0956, 0.0, 0.0956, 0.9044, 0.0, 1.0, 1.0, 0.0, 0.0956, 0.0, 0.0956, 0.9044, 0.0956, 0.0, 0.0, 0.0, 0.0956, 0.0, 0.0956, 0.9044, 0.0, 1.0, 1.0, 0.0, 0.0956, 0.0, 0.0956, 0.9044, 0.0956, 0.0, 0.0, 1.0, 0.0956, 0.0, 0.0956, 0.9044, 0.0, 0.0, 1.0, 0.0, 0.0956, 0.0, 0.0956, 0.9044, 0.0956, 0.0, 0.0, 1.0, 0.0956, 0.0, 0.0956, 0.9044, 0.0, 1.0, 1.0, 0.0, 0.0956, 0.0, 0.0956, 0.9044, 0.0956, 0.0, 0.0, 1.0, 0.0956, 0.0, 0.0956, 0.9044, 0.0, 1.0, 1.0, 0.0, 0.0956, 0.0, 0.0956, 0.9044, 0.0956, 0.0, 0.0, 1.0, 0.0956, 0.0956, 0.0956, 0.9044, 0.0, 1.0, 1.0, 1.0, 0.0956, 0.0956, 0.0956, 0.9044, 0.0956, 0.0956, 0.9187, 0.08127, 0.03171, 1.0, 0.03171, 0.0, 0.9187, 0.9187, 0.9187, 0.08127, 0.03171, 1.0, 0.03171, 0.0, 0.9187, 0.9187, 0.996, 0.004037, 0.0956, 0.9044, 0.0956, 0.0, 0.996, 0.0, 0.996, 0.004037, 0.0956, 0.9044, 0.0956, 0.0, 0.996, 0.0, 0.996, 0.004037, 0.0956, 0.9044, 0.0956, 0.0, 0.996, 0.0, 0.996, 0.004037, 0.0956, 0.9044, 0.0956, 0.0, 0.996, 0.0, 0.996, 1.0, 0.0956, 1.0, 0.0956, 0.0, 0.996, 0.0, 0.996, 1.0, 0.0956, 1.0, 0.0956, 0.0, 0.996, 0.0, 0.996, 0.004037, 0.0956, 0.9044, 0.0956, 0.0, 0.996, 0.0, 0.996, 0.004037, 0.0956, 0.9044, 0.0956, 0.0, 0.996, 0.0, 0.9187, 0.08127, 0.03171, 0.9683, 0.03171, 0.0, 0.9187, 0.0, 0.9187, 0.08127, 0.03171, 0.9683, 0.03171, 0.0, 0.9187, 0.0, 0.996, 0.004037, 0.0956, 0.9044, 0.0956, 0.0, 0.996, 0.0, 0.996, 0.004037, 0.0956, 0.9044, 0.0956, 0.0, 0.996, 0.0, 0.9187, 0.08127, 0.03171, 0.9683, 0.03171, 0.0, 0.9187, 0.0, 0.9187, 0.08127, 0.03171, 0.9683, 0.03171, 0.0, 0.9187, 0.0, 0.996, 0.004037, 0.0956, 0.9044, 0.0956, 0.0, 0.996, 0.0, 0.996, 0.004037, 0.0956, 0.9044, 0.0956, 0.0, 0.996, 0.0, 0.9187, 0.08127, 0.03171, 0.9683, 0.03171, 0.0, 0.9187, 0.0, 0.9187, 0.08127, 0.03171, 0.9683, 0.03171, 0.0, 0.9187, 0.0, 0.996, 0.004037, 0.0956, 0.9044, 0.0956, 0.0, 0.996, 0.0, 0.996, 0.004037, 0.0956, 0.9044, 0.0956, 0.0, 0.996, 0.0, 0.9187, 0.08127, 0.03171, 0.9683, 0.03171, 0.0, 0.9187, 0.0, 0.9187, 0.08127, 0.03171, 0.9683, 0.03171, 0.0, 0.9187, 0.0, 0.996, 0.004037, 0.0956, 0.9044, 0.0956, 0.0, 0.996, 0.0, 0.996, 0.004037, 0.0956, 0.9044, 0.0956, 0.0, 0.996, 0.0, 0.9187, 0.08127, 0.03171, 0.9683, 0.03171, 0.0, 0.9187, 0.0, 0.9187, 0.08127, 0.03171, 0.9683, 0.03171, 0.0, 0.9187, 0.0, 0.996, 0.004037, 0.0956, 0.9044, 0.0956, 0.0956, 0.996, 0.996, 0.996, 0.004037, 0.0956, 0.9044, 0.0956, 0.0956, 0.996, 0.996, 0.9187, 0.08127, 0.03171, 0.9683, 0.03171, 0.0, 0.9187, 0.0, 0.9187, 0.08127, 0.03171, 0.9683, 0.03171, 0.0, 0.9187, 0.0, 0.9187, 1.0, 0.03171, 0.9683, 0.03171, 0.0, 0.9187, 0.0, 0.9187, 1.0, 0.03171, 0.9683, 0.03171, 0.0, 0.9187, 0.0, 0.9187, 0.08127, 0.03171, 0.9683, 0.03171, 0.0, 0.9187, 0.0, 0.9187, 0.08127, 0.03171, 0.9683, 0.03171, 0.0, 0.9187, 0.0, 0.9187, 0.08127, 0.03171, 0.9683, 0.03171, 0.0, 0.9187, 0.0, 0.9187, 0.08127, 0.03171, 0.9683, 0.03171, 0.0, 0.9187, 0.0, 0.996, 0.004037, 0.0956, 0.9044, 0.0956, 0.0, 0.996, 0.0, 0.996, 0.004037, 0.0956, 0.9044, 0.0956, 0.0, 0.996, 0.0, 0.9187, 0.08127, 0.03171, 0.9683, 0.03171, 0.0, 0.9187, 0.0, 0.9187, 0.08127, 0.03171, 0.9683, 0.03171, 0.0, 0.9187, 0.0, 0.996, 0.004037, 0.0956, 0.9044, 0.0956, 0.0, 0.996, 0.0, 0.996, 0.004037, 0.0956, 0.9044, 0.0956, 0.0, 0.996, 0.0, 0.9187, 0.08127, 0.03171, 0.9683, 0.03171, 0.03171, 0.9187, 0.0, 0.9187, 0.08127, 0.03171, 0.9683, 0.03171, 0.03171, 0.9187, 0.0, 0.996, 0.004037, 0.0956, 0.9044, 0.0956, 0.0, 0.996, 0.0, 0.996, 0.004037, 0.0956, 0.9044, 0.0956, 0.0, 0.996, 0.0, 0.0, 0.0, 0.0, 1.0, 1.0, 1.0, 1.0, 0.0, 0.0, 0.0, 0.0, 1.0, 1.0, 1.0, 0.0, 1.0, 0.0, 0.0, 0.0, 1.0, 1.0, 0.0, 1.0, 0.0, 0.0, 0.0, 0.0, 1.0, 1.0, 0.0, 0.0, 1.0, 0.0, 0.0, 0.0, 1.0, 1.0, 0.0, 1.0, 0.0, 0.0, 0.0, 0.0, 1.0, 1.0, 0.0, 0.0, 1.0, 0.0, 0.0, 0.0, 1.0, 1.0, 0.0, 1.0, 0.0, 0.0, 0.0, 0.0, 1.0, 1.0, 0.0, 0.0, 1.0, 0.0, 0.0, 0.0, 1.0, 1.0, 0.0, 1.0, 0.0, 0.0, 0.0, 0.0, 1.0, 1.0, 0.0, 0.0, 1.0, 0.0, 0.0, 0.0, 1.0, 1.0, 0.0, 1.0, 0.0, 0.0, 0.0, 0.0, 1.0, 1.0, 0.0, 0.0, 1.0, 0.0, 0.0, 0.0, 1.0, 1.0, 0.0, 1.0, 0.0, 0.0, 0.0, 0.0, 1.0, 1.0, 0.0, 0.0, 1.0, 0.0, 0.0, 0.0, 1.0, 1.0, 0.0, 1.0, 0.0, 0.0, 0.0, 0.0, 1.0, 1.0, 0.0, 0.0, 1.0, 0.0, 0.0, 0.0, 1.0, 1.0, 0.0, 1.0, 0.0, 0.0, 0.0, 0.0, 1.0, 1.0, 0.0, 0.0, 1.0, 0.0, 0.0, 0.0, 1.0, 1.0, 0.0, 1.0, 0.0, 0.0, 0.0, 0.0, 1.0, 1.0, 0.0, 0.0, 1.0, 0.0, 0.0, 0.0, 1.0, 1.0, 0.0, 1.0, 0.0, 0.0, 0.0, 0.0, 1.0, 1.0, 0.0, 0.0, 1.0, 0.0, 0.0, 0.0, 1.0, 1.0, 0.0, 1.0, 1.0, 0.0, 0.0, 0.0, 1.0, 1.0, 0.0, 0.0, 1.0, 0.3433, 0.9752, 0.3146, 0.906, 0.228, 0.9174, 0.2182, 0.9917, 0.3433, 0.9752, 0.2182, 0.9917, 0.228, 0.9174, 0.3146, 0.906, 0.4434, 0.8984, 0.384, 0.8528, 0.3146, 0.906, 0.3433, 0.9752, 0.4434, 0.8984, 0.3433, 0.9752, 0.3146, 0.906, 0.384, 0.8528, 0.4917, 0.7818, 0.4174, 0.772, 0.384, 0.8528, 0.4434, 0.8984, 0.4917, 0.7818, 0.4434, 0.8984, 0.384, 0.8528, 0.4174, 0.772, 0.4752, 0.6567, 0.406, 0.6854, 0.4174, 0.772, 0.4917, 0.7818, 0.4752, 0.6567, 0.4917, 0.7818, 0.4174, 0.772, 0.406, 0.6854, 0.3984, 0.5566, 0.3528, 0.616, 0.406, 0.6854, 0.4752, 0.6567, 0.3984, 0.5566, 0.4752, 0.6567, 0.406, 0.6854, 0.3528, 0.616, 0.2818, 0.5083, 0.272, 0.5826, 0.3528, 0.616, 0.3984, 0.5566, 0.2818, 0.5083, 0.3984, 0.5566, 0.3528, 0.616, 0.272, 0.5826, 0.1567, 0.5248, 0.1854, 0.594, 0.272, 0.5826, 0.2818, 0.5083, 0.1567, 0.5248, 0.2818, 0.5083, 0.272, 0.5826, 0.1854, 0.594, 0.05663, 0.6016, 0.116, 0.6472, 0.1854, 0.594, 0.1567, 0.5248, 0.05663, 0.6016, 0.1567, 0.5248, 0.1854, 0.594, 0.116, 0.6472, 0.008348, 0.7182, 0.08256, 0.728, 0.116, 0.6472, 0.05663, 0.6016, 0.008348, 0.7182, 0.05663, 0.6016, 0.116, 0.6472, 0.08256, 0.728, 0.02482, 0.8433, 0.09397, 0.8146, 0.08256, 0.728, 0.008348, 0.7182, 0.02482, 0.8433, 0.008348, 0.7182, 0.08256, 0.728, 0.09397, 0.8146, 0.1016, 0.9434, 0.1472, 0.884, 0.09397, 0.8146, 0.02482, 0.8433, 0.1016, 0.9434, 0.02482, 0.8433, 0.09397, 0.8146, 0.1472, 0.884, 0.2182, 0.9917, 0.228, 0.9174, 0.1472, 0.884, 0.1016, 0.9434, 0.2182, 0.9917, 0.1016, 0.9434, 0.1472, 0.884, 0.228, 0.9174, 0.4434, 0.8984, 0.06335, 1.0, 0.06335, 0.0, 0.4917, 0.7818, 0.4434, 0.8984, 0.06335, 1.0, 0.06335, 0.0, 0.06335, 1.0, 0.4752, 0.6567, 0.06335, 0.9366, 0.06335, 0.0, 0.3984, 0.5566, 0.4752, 0.6567, 0.06335, 0.9366, 0.06335, 0.0, 0.06335, 0.9366, 0.3984, 0.5566, 0.06335, 0.9366, 0.06335, 0.0, 0.2818, 0.5083, 0.3984, 0.5566, 0.06335, 0.9366, 0.06335, 0.0, 0.06335, 0.9366, 0.2818, 0.5083, 0.06335, 0.9366, 0.06335, 0.0, 0.1567, 0.5248, 0.2818, 0.5083, 0.06335, 0.9366, 0.06335, 0.0, 0.06335, 0.9366, 0.1567, 0.5248, 0.06335, 0.9366, 0.06335, 0.0, 0.05663, 0.6016, 0.1567, 0.5248, 0.06335, 0.9366, 0.06335, 0.0, 0.06335, 0.9366, 0.05663, 0.6016, 0.06335, 0.9366, 0.06335, 0.0, 0.008348, 0.7182, 0.05663, 0.6016, 0.06335, 0.9366, 0.06335, 0.0, 0.06335, 0.9366, 0.4917, 0.7818, 0.06335, 0.9366, 0.06335, 0.0, 0.4752, 0.6567, 0.4917, 0.7818, 0.06335, 0.9366, 0.06335, 0.0, 0.06335, 0.9366, 0.008348, 0.7182, 0.06335, 0.9366, 0.06335, 0.0, 0.02482, 0.8433, 0.008348, 0.7182, 0.06335, 0.9366, 0.06335, 0.0, 0.06335, 0.9366, 0.02482, 0.8433, 0.06335, 0.9366, 0.06335, 0.0, 0.1016, 0.9434, 0.02482, 0.8433, 0.06335, 0.9366, 0.06335, 0.0, 0.06335, 0.9366, 0.1016, 0.9434, 0.06335, 0.9366, 0.06335, 0.0, 0.2182, 0.9917, 0.1016, 0.9434, 0.06335, 0.9366, 0.06335, 0.0, 0.06335, 0.9366, 0.2182, 0.9917, 0.06335, 0.9366, 0.06335, 0.0, 0.3433, 0.9752, 0.2182, 0.9917, 0.06335, 0.9366, 0.06335, 0.0, 0.06335, 0.9366, 0.3433, 0.9752, 0.06335, 0.9366, 0.06335, 0.06335, 0.4434, 0.8984, 0.3433, 0.9752, 0.06335, 0.9366, 0.06335, 0.06335, 0.06335, 0.9366])
me_default_default_001.materials.append(mat_default)
me_default_default_001.use_remesh_preserve_volume = False
me_default_default_001.use_remesh_preserve_attributes = False
me_default_default_001.use_mirror_vertex_groups = False
me_default_default_001.update()
me_default_default = bpy.data.meshes.new('Default_Default')
me_default_default.from_pydata([(-0.2225, 0.0, 1.608), (-0.1927, -0.1113, 1.608), (-0.1793, -0.1035, 1.731), (-0.207, 0.0, 1.731), (-0.25, 0.433, 0.6204), (-0.433, 0.25, 0.6204), (-0.433, 0.25, 1.362), (-0.25, 0.433, 1.362), (0.25, -0.433, 0.6204), (0.433, -0.25, 0.6204), (0.433, -0.25, 1.362), (0.25, -0.433, 1.362), (-0.3833, 0.2213, 1.485), (-0.4426, 0.0, 1.485), (-0.1927, 0.1113, 1.608), (0.2225, 0.0, 1.608), (0.1927, 0.1113, 1.608), (0.1793, 0.1035, 1.731), (0.207, 0.0, 1.731), (0.4426, 0.0, 1.485), (0.1927, -0.1113, 1.608), (0.3833, -0.2213, 1.485), (-0.1793, 0.1035, 1.731), (0.0, 0.5, 0.6204), (0.0, 0.5, 1.362), (0.0, -0.5, 0.6204), (0.0, -0.5, 1.362), (-0.2213, 0.3833, 1.485), (-0.1113, 0.1927, 1.608), (0.1793, -0.1035, 1.731), (0.2213, -0.3833, 1.485), (0.1113, -0.1927, 1.608), (-0.1035, 0.1793, 1.731), (-0.25, -0.433, 0.6204), (-0.25, -0.433, 1.362), (0.0, 0.4426, 1.485), (0.0, 0.2225, 1.608), (0.1035, -0.1793, 1.731), (0.25, 0.433, 0.6204), (0.25, 0.433, 1.362), (0.0, -0.4426, 1.485), (0.0, -0.2225, 1.608), (0.0, 0.207, 1.731), (0.0, -0.207, 1.731), (-0.433, -0.25, 0.6204), (-0.433, -0.25, 1.362), (0.433, 0.25, 0.6204), (0.433, 0.25, 1.362), (-0.2213, -0.3833, 1.485), (-0.1113, -0.1927, 1.608), (0.2213, 0.3833, 1.485), (0.1113, 0.1927, 1.608), (-0.1035, -0.1793, 1.731), (-0.5, 0.0, 0.6204), (-0.5, 0.0, 1.362), (0.5, 0.0, 0.6204), (0.5, 0.0, 1.362), (-0.3833, -0.2213, 1.485), (0.1035, 0.1793, 1.731), (0.3833, 0.2213, 1.485), (0.0, -0.4845, 0.02145), (-0.2423, -0.4196, 0.02145), (-0.2105, -0.3646, 0.0), (0.0, -0.4211, 0.0), (-0.4196, -0.2423, 0.02145), (-0.3646, -0.2105, 0.0), (-0.4845, 0.0, 0.02145), (-0.4211, 0.0, 0.0), (-0.4196, 0.2423, 0.02145), (-0.3646, 0.2105, 0.0), (-0.2423, 0.4196, 0.02145), (-0.2105, 0.3646, 0.0), (0.0, 0.4845, 0.02145), (0.0, 0.4211, 0.0), (0.2423, 0.4196, 0.02145), (0.2105, 0.3646, 0.0), (0.4196, 0.2423, 0.02145), (0.3646, 0.2105, 0.0), (0.4845, 0.0, 0.02145), (0.4211, 0.0, 0.0), (0.4196, -0.2423, 0.02145), (0.3646, -0.2105, 0.0), (0.2423, -0.4196, 0.02145), (0.2105, -0.3646, 0.0), (-0.5, 0.0, 0.03642), (-0.433, -0.25, 0.03642), (0.5, 0.0, 0.03642), (0.433, 0.25, 0.03642), (-0.433, 0.25, 0.03642), (0.433, -0.25, 0.03642), (-0.25, 0.433, 0.03642), (0.25, -0.433, 0.03642), (0.0, 0.5, 0.03642), (0.0, -0.5, 0.03642), (-0.25, -0.433, 0.03642), (0.25, 0.433, 0.03642), (0.0, 0.0, 0.03444), (-0.2277, -0.1314, 0.03444), (-0.2629, 0.0, 0.03444), (-0.2277, 0.1314, 0.03444), (0.0, -0.2629, 0.03444), (-0.1314, -0.2277, 0.03444), (0.2277, -0.1314, 0.03444), (0.1314, -0.2277, 0.03444), (0.2277, 0.1314, 0.03444), (0.2629, 0.0, 0.03444), (0.0, 0.2629, 0.03444), (0.1314, 0.2277, 0.03444), (-0.1314, 0.2277, 0.03444), (0.0, 0.3665, 0.0), (-0.1832, 0.3174, 0.0), (0.1832, 0.3174, 0.0), (0.3174, 0.1832, 0.0), (0.3665, 0.0, 0.0), (0.3174, -0.1832, 0.0), (0.1832, -0.3174, 0.0), (0.0, -0.3665, 0.0), (-0.1832, -0.3174, 0.0), (-0.3174, -0.1832, 0.0), (-0.3665, 0.0, 0.0), (-0.3174, 0.1832, 0.0), (0.4891, 0.0, 1.386), (0.4236, -0.2445, 1.386), (-0.4236, 0.2445, 1.386), (-0.2445, 0.4236, 1.386), (0.2445, -0.4236, 1.386), (0.0, 0.4891, 1.386), (0.0, -0.4891, 1.386), (-0.2445, -0.4236, 1.386), (0.2445, 0.4236, 1.386), (-0.4236, -0.2445, 1.386), (0.4236, 0.2445, 1.386), (-0.4891, 0.0, 1.386), (-0.433, -0.25, 0.05), (-0.5, 0.0, 0.05), (0.433, 0.25, 0.05), (0.5, 0.0, 0.05), (-0.433, 0.25, 0.05), (0.433, -0.25, 0.05), (-0.25, 0.433, 0.05), (0.25, -0.433, 0.05), (0.0, 0.5, 0.05), (0.0, -0.5, 0.05), (-0.25, -0.433, 0.05), (0.25, 0.433, 0.05), (0.09736, 0.1686, 1.973), (0.09736, 0.1686, 1.781), (0.0, 0.1947, 1.781), (0.0, 0.1947, 1.973), (0.1686, -0.09736, 1.973), (0.1686, -0.09736, 1.781), (0.1947, 0.0, 1.781), (0.1947, 0.0, 1.973), (-0.1686, 0.09736, 1.973), (-0.09736, 0.1686, 1.973), (-0.09736, 0.1686, 1.781), (-0.1686, 0.09736, 1.781), (-0.1947, 0.0, 1.781), (-0.1947, 0.0, 1.973), (0.1686, 0.09736, 1.973), (0.1686, 0.09736, 1.781), (-0.1686, -0.09736, 1.781), (-0.1686, -0.09736, 1.973), (0.09736, -0.1686, 1.973), (0.09736, -0.1686, 1.781), (0.0, -0.1947, 1.973), (0.0, -0.1947, 1.781), (-0.09736, -0.1686, 1.973), (-0.09736, -0.1686, 1.781)], [], [(0, 1, 2, 3), (4, 5, 6, 7), (8, 9, 10, 11), (0, 14, 12, 13), (15, 16, 17, 18), (19, 15, 20, 21), (14, 0, 3, 22), (23, 4, 7, 24), (25, 8, 11, 26), (27, 12, 14, 28), (20, 15, 18, 29), (30, 21, 20, 31), (28, 14, 22, 32), (33, 25, 26, 34), (35, 27, 28, 36), (31, 20, 29, 37), (38, 23, 24, 39), (40, 30, 31, 41), (36, 28, 32, 42), (41, 31, 37, 43), (44, 33, 34, 45), (46, 38, 39, 47), (48, 40, 41, 49), (50, 35, 36, 51), (49, 41, 43, 52), (53, 44, 45, 54), (55, 46, 47, 56), (57, 48, 49, 1), (51, 36, 42, 58), (59, 50, 51, 16), (1, 49, 52, 2), (5, 53, 54, 6), (9, 55, 56, 10), (0, 13, 57, 1), (16, 51, 58, 17), (19, 59, 16, 15), (60, 61, 62, 63), (61, 64, 65, 62), (64, 66, 67, 65), (66, 68, 69, 67), (68, 70, 71, 69), (70, 72, 73, 71), (72, 74, 75, 73), (74, 76, 77, 75), (76, 78, 79, 77), (78, 80, 81, 79), (80, 82, 83, 81), (82, 60, 63, 83), (84, 66, 64, 85), (86, 78, 76, 87), (88, 68, 66, 84), (89, 80, 78, 86), (90, 70, 68, 88), (91, 82, 80, 89), (92, 72, 70, 90), (93, 60, 82, 91), (94, 61, 60, 93), (95, 74, 72, 92), (85, 64, 61, 94), (87, 76, 74, 95), (96, 97, 98, 99), (96, 100, 101, 97), (96, 102, 103, 100), (96, 104, 105, 102), (96, 106, 107, 104), (96, 99, 108, 106), (73, 109, 110, 71), (109, 106, 108, 110), (75, 111, 109, 73), (111, 107, 106, 109), (77, 112, 111, 75), (112, 104, 107, 111), (79, 113, 112, 77), (113, 105, 104, 112), (81, 114, 113, 79), (114, 102, 105, 113), (83, 115, 114, 81), (115, 103, 102, 114), (63, 116, 115, 83), (116, 100, 103, 115), (62, 117, 116, 63), (117, 101, 100, 116), (65, 118, 117, 62), (118, 97, 101, 117), (67, 119, 118, 65), (119, 98, 97, 118), (69, 120, 119, 67), (120, 99, 98, 119), (71, 110, 120, 69), (110, 108, 99, 120), (56, 121, 122, 10), (121, 19, 21, 122), (6, 123, 124, 7), (123, 12, 27, 124), (10, 122, 125, 11), (122, 21, 30, 125), (7, 124, 126, 24), (124, 27, 35, 126), (11, 125, 127, 26), (125, 30, 40, 127), (26, 127, 128, 34), (127, 40, 48, 128), (24, 126, 129, 39), (126, 35, 50, 129), (34, 128, 130, 45), (128, 48, 57, 130), (39, 129, 131, 47), (129, 50, 59, 131), (45, 130, 132, 54), (130, 57, 13, 132), (47, 131, 121, 56), (131, 59, 19, 121), (54, 132, 123, 6), (132, 13, 12, 123), (85, 133, 134, 84), (53, 134, 133, 44), (87, 135, 136, 86), (55, 136, 135, 46), (84, 134, 137, 88), (5, 137, 134, 53), (86, 136, 138, 89), (9, 138, 136, 55), (88, 137, 139, 90), (4, 139, 137, 5), (89, 138, 140, 91), (8, 140, 138, 9), (90, 139, 141, 92), (23, 141, 139, 4), (91, 140, 142, 93), (25, 142, 140, 8), (93, 142, 143, 94), (33, 143, 142, 25), (92, 141, 144, 95), (38, 144, 141, 23), (94, 143, 133, 85), (44, 133, 143, 33), (95, 144, 135, 87), (46, 135, 144, 38), (145, 146, 147, 148), (149, 150, 151, 152), (153, 154, 155, 156), (153, 156, 157, 158), (159, 152, 151, 160), (158, 157, 161, 162), (159, 160, 146, 145), (148, 147, 155, 154), (149, 163, 164, 150), (163, 165, 166, 164), (167, 168, 166, 165), (162, 161, 168, 167), (17, 160, 151, 18), (2, 161, 157, 3), (58, 146, 160, 17), (43, 166, 168, 52), (37, 164, 166, 43), (32, 155, 147, 42), (37, 29, 150, 164), (52, 168, 161, 2), (32, 22, 156, 155), (18, 151, 150, 29), (42, 147, 146, 58), (3, 157, 156, 22)])
me_default_default.polygons.foreach_set('use_smooth', [True] * 162)
_uv = me_default_default.uv_layers.new(name='UVTex')
_uv.uv.foreach_set('vector', [0.2174, 0.9979, 0.09781, 0.9483, 0.09781, 0.9483, 0.2174, 0.9979, 0.4483, 0.9022, 0.3457, 0.981, 0.3457, 0.981, 0.4483, 0.9022, 0.05166, 0.5978, 0.1543, 0.519, 0.1543, 0.519, 0.05166, 0.5978, 0.3457, 0.981, 0.2174, 0.9979, 0.2174, 0.9979, 0.3457, 0.981, 0.2826, 0.5021, 0.4022, 0.5517, 0.4022, 0.5517, 0.2826, 0.5021, 0.2826, 0.5021, 0.2826, 0.5021, 0.1543, 0.519, 0.1543, 0.519, 0.3457, 0.981, 0.2174, 0.9979, 0.2174, 0.9979, 0.3457, 0.981, 0.4979, 0.7826, 0.4483, 0.9022, 0.4483, 0.9022, 0.4979, 0.7826, 0.002139, 0.7174, 0.05166, 0.5978, 0.05166, 0.5978, 0.002139, 0.7174, 0.4483, 0.9022, 0.3457, 0.981, 0.3457, 0.981, 0.4483, 0.9022, 0.1543, 0.519, 0.2826, 0.5021, 0.2826, 0.5021, 0.1543, 0.519, 0.05166, 0.5978, 0.1543, 0.519, 0.1543, 0.519, 0.05166, 0.5978, 0.4483, 0.9022, 0.3457, 0.981, 0.3457, 0.981, 0.4483, 0.9022, 0.01903, 0.8457, 0.002139, 0.7174, 0.002139, 0.7174, 0.01903, 0.8457, 0.4979, 0.7826, 0.4483, 0.9022, 0.4483, 0.9022, 0.4979, 0.7826, 0.05166, 0.5978, 0.1543, 0.519, 0.1543, 0.519, 0.05166, 0.5978, 0.481, 0.6543, 0.4979, 0.7826, 0.4979, 0.7826, 0.481, 0.6543, 0.002139, 0.7174, 0.05166, 0.5978, 0.05166, 0.5978, 0.002139, 0.7174, 0.4979, 0.7826, 0.4483, 0.9022, 0.4483, 0.9022, 0.4979, 0.7826, 0.002139, 0.7174, 0.05166, 0.5978, 0.05166, 0.5978, 0.002139, 0.7174, 0.09781, 0.9483, 0.01903, 0.8457, 0.01903, 0.8457, 0.09781, 0.9483, 0.4022, 0.5517, 0.481, 0.6543, 0.481, 0.6543, 0.4022, 0.5517, 0.01903, 0.8457, 0.002139, 0.7174, 0.002139, 0.7174, 0.01903, 0.8457, 0.481, 0.6543, 0.4979, 0.7826, 0.4979, 0.7826, 0.481, 0.6543, 0.01903, 0.8457, 0.002139, 0.7174, 0.002139, 0.7174, 0.01903, 0.8457, 0.2174, 0.9979, 0.09781, 0.9483, 0.09781, 0.9483, 0.2174, 0.9979, 0.2826, 0.5021, 0.4022, 0.5517, 0.4022, 0.5517, 0.2826, 0.5021, 0.09781, 0.9483, 0.01903, 0.8457, 0.01903, 0.8457, 0.09781, 0.9483, 0.481, 0.6543, 0.4979, 0.7826, 0.4979, 0.7826, 0.481, 0.6543, 0.4022, 0.5517, 0.481, 0.6543, 0.481, 0.6543, 0.4022, 0.5517, 0.09781, 0.9483, 0.01903, 0.8457, 0.01903, 0.8457, 0.09781, 0.9483, 0.3457, 0.981, 0.2174, 0.9979, 0.2174, 0.9979, 0.3457, 0.981, 0.1543, 0.519, 0.2826, 0.5021, 0.2826, 0.5021, 0.1543, 0.519, 0.09781, 0.9483, 0.2174, 0.9979, 0.2174, 0.9979, 0.09781, 0.9483, 0.4022, 0.5517, 0.481, 0.6543, 0.481, 0.6543, 0.4022, 0.5517, 0.2826, 0.5021, 0.4022, 0.5517, 0.4022, 0.5517, 0.2826, 0.5021, 0.5021, 0.7174, 0.519, 0.8457, 0.5301, 0.8411, 0.514, 0.7189, 0.519, 0.8457, 0.5978, 0.9483, 0.6051, 0.9388, 0.5301, 0.8411, 0.5978, 0.9483, 0.7174, 0.9979, 0.7189, 0.986, 0.6051, 0.9388, 0.7174, 0.9979, 0.8457, 0.981, 0.8411, 0.9699, 0.7189, 0.986, 0.8457, 0.981, 0.9483, 0.9022, 0.9388, 0.8949, 0.8411, 0.9699, 0.9483, 0.9022, 0.9979, 0.7826, 0.986, 0.7811, 0.9388, 0.8949, 0.9979, 0.7826, 0.981, 0.6543, 0.9699, 0.6589, 0.986, 0.7811, 0.981, 0.6543, 0.9022, 0.5517, 0.8949, 0.5612, 0.9699, 0.6589, 0.9022, 0.5517, 0.7826, 0.5021, 0.7811, 0.514, 0.8949, 0.5612, 0.7826, 0.5021, 0.6543, 0.519, 0.6589, 0.5301, 0.7811, 0.514, 0.6543, 0.519, 0.5517, 0.5978, 0.5612, 0.6051, 0.6589, 0.5301, 0.5517, 0.5978, 0.5021, 0.7174, 0.514, 0.7189, 0.5612, 0.6051, 0.25, 0.0125, 0.25, 0.0, 0.3333, 0.0, 0.3333, 0.0125, 0.75, 0.0125, 0.75, 0.0, 0.8333, 0.0, 0.8333, 0.0125, 0.1667, 0.0125, 0.1667, 0.0, 0.25, 0.0, 0.25, 0.0125, 0.6667, 0.0125, 0.6667, 0.0, 0.75, 0.0, 0.75, 0.0125, 0.08333, 0.0125, 0.08333, 0.0, 0.1667, 0.0, 0.1667, 0.0125, 0.5833, 0.0125, 0.5833, 0.0, 0.6667, 0.0, 0.6667, 0.0125, 0.0, 0.0125, 0.0, 0.0, 0.08333, 0.0, 0.08333, 0.0125, 0.5, 0.0125, 0.5, 0.0, 0.5833, 0.0, 0.5833, 0.0125, 0.4167, 0.0125, 0.4167, 0.0, 0.5, 0.0, 0.5, 0.0125, 0.9167, 0.0125, 0.9167, 0.0, 1.0, 0.0, 1.0, 0.0125, 0.3333, 0.0125, 0.3333, 0.0, 0.4167, 0.0, 0.4167, 0.0125, 0.8333, 0.0125, 0.8333, 0.0, 0.9167, 0.0, 0.9167, 0.0125, 0.7408, 0.7462, 0.6591, 0.8685, 0.7305, 0.8981, 0.8072, 0.888, 0.7408, 0.7462, 0.6019, 0.7305, 0.612, 0.8072, 0.6591, 0.8685, 0.7408, 0.7462, 0.6928, 0.612, 0.6315, 0.6591, 0.6019, 0.7305, 0.7408, 0.7462, 0.8409, 0.6315, 0.7695, 0.6019, 0.6928, 0.612, 0.7408, 0.7462, 0.8981, 0.7695, 0.888, 0.6928, 0.8409, 0.6315, 0.7408, 0.7462, 0.8072, 0.888, 0.8685, 0.8409, 0.8981, 0.7695, 0.986, 0.7811, 0.9556, 0.7771, 0.9145, 0.8763, 0.9388, 0.8949, 0.9556, 0.7771, 0.8981, 0.7695, 0.8685, 0.8409, 0.9145, 0.8763, 0.9699, 0.6589, 0.9416, 0.6706, 0.9556, 0.7771, 0.986, 0.7811, 0.9416, 0.6706, 0.888, 0.6928, 0.8981, 0.7695, 0.9556, 0.7771, 0.8949, 0.5612, 0.8763, 0.5855, 0.9416, 0.6706, 0.9699, 0.6589, 0.8763, 0.5855, 0.8409, 0.6315, 0.888, 0.6928, 0.9416, 0.6706, 0.7811, 0.514, 0.7771, 0.5444, 0.8763, 0.5855, 0.8949, 0.5612, 0.7771, 0.5444, 0.7695, 0.6019, 0.8409, 0.6315, 0.8763, 0.5855, 0.6589, 0.5301, 0.6706, 0.5584, 0.7771, 0.5444, 0.7811, 0.514, 0.6706, 0.5584, 0.6928, 0.612, 0.7695, 0.6019, 0.7771, 0.5444, 0.5612, 0.6051, 0.5855, 0.6237, 0.6706, 0.5584, 0.6589, 0.5301, 0.5855, 0.6237, 0.6315, 0.6591, 0.6928, 0.612, 0.6706, 0.5584, 0.514, 0.7189, 0.5444, 0.7229, 0.5855, 0.6237, 0.5612, 0.6051, 0.5444, 0.7229, 0.6019, 0.7305, 0.6315, 0.6591, 0.5855, 0.6237, 0.5301, 0.8411, 0.5584, 0.8294, 0.5444, 0.7229, 0.514, 0.7189, 0.5584, 0.8294, 0.612, 0.8072, 0.6019, 0.7305, 0.5444, 0.7229, 0.6051, 0.9388, 0.6237, 0.9145, 0.5584, 0.8294, 0.5301, 0.8411, 0.6237, 0.9145, 0.6591, 0.8685, 0.612, 0.8072, 0.5584, 0.8294, 0.7189, 0.986, 0.7229, 0.9556, 0.6237, 0.9145, 0.6051, 0.9388, 0.7229, 0.9556, 0.7305, 0.8981, 0.6591, 0.8685, 0.6237, 0.9145, 0.8411, 0.9699, 0.8294, 0.9416, 0.7229, 0.9556, 0.7189, 0.986, 0.8294, 0.9416, 0.8072, 0.888, 0.7305, 0.8981, 0.7229, 0.9556, 0.9388, 0.8949, 0.9145, 0.8763, 0.8294, 0.9416, 0.8411, 0.9699, 0.9145, 0.8763, 0.8685, 0.8409, 0.8072, 0.888, 0.8294, 0.9416, 0.2826, 0.5021, 0.2826, 0.5021, 0.1543, 0.519, 0.1543, 0.519, 0.2826, 0.5021, 0.2826, 0.5021, 0.1543, 0.519, 0.1543, 0.519, 0.3457, 0.981, 0.3457, 0.981, 0.4483, 0.9022, 0.4483, 0.9022, 0.3457, 0.981, 0.3457, 0.981, 0.4483, 0.9022, 0.4483, 0.9022, 0.1543, 0.519, 0.1543, 0.519, 0.05166, 0.5978, 0.05166, 0.5978, 0.1543, 0.519, 0.1543, 0.519, 0.05166, 0.5978, 0.05166, 0.5978, 0.4483, 0.9022, 0.4483, 0.9022, 0.4979, 0.7826, 0.4979, 0.7826, 0.4483, 0.9022, 0.4483, 0.9022, 0.4979, 0.7826, 0.4979, 0.7826, 0.05166, 0.5978, 0.05166, 0.5978, 0.002139, 0.7174, 0.002139, 0.7174, 0.05166, 0.5978, 0.05166, 0.5978, 0.002139, 0.7174, 0.002139, 0.7174, 0.002139, 0.7174, 0.002139, 0.7174, 0.01903, 0.8457, 0.01903, 0.8457, 0.002139, 0.7174, 0.002139, 0.7174, 0.01903, 0.8457, 0.01903, 0.8457, 0.4979, 0.7826, 0.4979, 0.7826, 0.481, 0.6543, 0.481, 0.6543, 0.4979, 0.7826, 0.4979, 0.7826, 0.481, 0.6543, 0.481, 0.6543, 0.01903, 0.8457, 0.01903, 0.8457, 0.09781, 0.9483, 0.09781, 0.9483, 0.01903, 0.8457, 0.01903, 0.8457, 0.09781, 0.9483, 0.09781, 0.9483, 0.481, 0.6543, 0.481, 0.6543, 0.4022, 0.5517, 0.4022, 0.5517, 0.481, 0.6543, 0.481, 0.6543, 0.4022, 0.5517, 0.4022, 0.5517, 0.09781, 0.9483, 0.09781, 0.9483, 0.2174, 0.9979, 0.2174, 0.9979, 0.09781, 0.9483, 0.09781, 0.9483, 0.2174, 0.9979, 0.2174, 0.9979, 0.4022, 0.5517, 0.4022, 0.5517, 0.2826, 0.5021, 0.2826, 0.5021, 0.4022, 0.5517, 0.4022, 0.5517, 0.2826, 0.5021, 0.2826, 0.5021, 0.2174, 0.9979, 0.2174, 0.9979, 0.3457, 0.981, 0.3457, 0.981, 0.2174, 0.9979, 0.2174, 0.9979, 0.3457, 0.981, 0.3457, 0.981, 0.3333, 0.0125, 0.3333, 0.1115, 0.25, 0.1115, 0.25, 0.0125, 0.25, 0.5, 0.25, 0.1115, 0.3333, 0.1115, 0.3333, 0.5, 0.8333, 0.0125, 0.8333, 0.1115, 0.75, 0.1115, 0.75, 0.0125, 0.75, 0.5, 0.75, 0.1115, 0.8333, 0.1115, 0.8333, 0.5, 0.25, 0.0125, 0.25, 0.1115, 0.1667, 0.1115, 0.1667, 0.0125, 0.1667, 0.5, 0.1667, 0.1115, 0.25, 0.1115, 0.25, 0.5, 0.75, 0.0125, 0.75, 0.1115, 0.6667, 0.1115, 0.6667, 0.0125, 0.6667, 0.5, 0.6667, 0.1115, 0.75, 0.1115, 0.75, 0.5, 0.1667, 0.0125, 0.1667, 0.1115, 0.08333, 0.1115, 0.08333, 0.0125, 0.08333, 0.5, 0.08333, 0.1115, 0.1667, 0.1115, 0.1667, 0.5, 0.6667, 0.0125, 0.6667, 0.1115, 0.5833, 0.1115, 0.5833, 0.0125, 0.5833, 0.5, 0.5833, 0.1115, 0.6667, 0.1115, 0.6667, 0.5, 0.08333, 0.0125, 0.08333, 0.1115, 0.0, 0.1115, 0.0, 0.0125, 0.0, 0.5, 0.0, 0.1115, 0.08333, 0.1115, 0.08333, 0.5, 0.5833, 0.0125, 0.5833, 0.1115, 0.5, 0.1115, 0.5, 0.0125, 0.5, 0.5, 0.5, 0.1115, 0.5833, 0.1115, 0.5833, 0.5, 0.5, 0.0125, 0.5, 0.1115, 0.4167, 0.1115, 0.4167, 0.0125, 0.4167, 0.5, 0.4167, 0.1115, 0.5, 0.1115, 0.5, 0.5, 1.0, 0.0125, 1.0, 0.1115, 0.9167, 0.1115, 0.9167, 0.0125, 0.9167, 0.5, 0.9167, 0.1115, 1.0, 0.1115, 1.0, 0.5, 0.4167, 0.0125, 0.4167, 0.1115, 0.3333, 0.1115, 0.3333, 0.0125, 0.3333, 0.5, 0.3333, 0.1115, 0.4167, 0.1115, 0.4167, 0.5, 0.9167, 0.0125, 0.9167, 0.1115, 0.8333, 0.1115, 0.8333, 0.0125, 0.8333, 0.5, 0.8333, 0.1115, 0.9167, 0.1115, 0.9167, 0.5, 0.481, 0.6543, 0.481, 0.6543, 0.4979, 0.7826, 0.4979, 0.7826, 0.1543, 0.519, 0.1543, 0.519, 0.2826, 0.5021, 0.2826, 0.5021, 0.3457, 0.981, 0.4483, 0.9022, 0.4483, 0.9022, 0.3457, 0.981, 0.3457, 0.981, 0.3457, 0.981, 0.2174, 0.9979, 0.2174, 0.9979, 0.4022, 0.5517, 0.2826, 0.5021, 0.2826, 0.5021, 0.4022, 0.5517, 0.2174, 0.9979, 0.2174, 0.9979, 0.09781, 0.9483, 0.09781, 0.9483, 0.4022, 0.5517, 0.4022, 0.5517, 0.481, 0.6543, 0.481, 0.6543, 0.4979, 0.7826, 0.4979, 0.7826, 0.4483, 0.9022, 0.4483, 0.9022, 0.1543, 0.519, 0.05166, 0.5978, 0.05166, 0.5978, 0.1543, 0.519, 0.05166, 0.5978, 0.002139, 0.7174, 0.002139, 0.7174, 0.05166, 0.5978, 0.01903, 0.8457, 0.01903, 0.8457, 0.002139, 0.7174, 0.002139, 0.7174, 0.09781, 0.9483, 0.09781, 0.9483, 0.01903, 0.8457, 0.01903, 0.8457, 0.4022, 0.5517, 0.4022, 0.5517, 0.2826, 0.5021, 0.2826, 0.5021, 0.09781, 0.9483, 0.09781, 0.9483, 0.2174, 0.9979, 0.2174, 0.9979, 0.481, 0.6543, 0.481, 0.6543, 0.4022, 0.5517, 0.4022, 0.5517, 0.002139, 0.7174, 0.002139, 0.7174, 0.01903, 0.8457, 0.01903, 0.8457, 0.05166, 0.5978, 0.05166, 0.5978, 0.002139, 0.7174, 0.002139, 0.7174, 0.4483, 0.9022, 0.4483, 0.9022, 0.4979, 0.7826, 0.4979, 0.7826, 0.05166, 0.5978, 0.1543, 0.519, 0.1543, 0.519, 0.05166, 0.5978, 0.01903, 0.8457, 0.01903, 0.8457, 0.09781, 0.9483, 0.09781, 0.9483, 0.4483, 0.9022, 0.3457, 0.981, 0.3457, 0.981, 0.4483, 0.9022, 0.2826, 0.5021, 0.2826, 0.5021, 0.1543, 0.519, 0.1543, 0.519, 0.4979, 0.7826, 0.4979, 0.7826, 0.481, 0.6543, 0.481, 0.6543, 0.2174, 0.9979, 0.2174, 0.9979, 0.3457, 0.981, 0.3457, 0.981])
me_default_default.materials.append(mat_default)
me_default_default.use_remesh_preserve_volume = False
me_default_default.use_remesh_preserve_attributes = False
me_default_default.use_mirror_vertex_groups = False
me_default_default.update()

# ---- objects
ob_tappo = bpy.data.objects.new('Tappo', me_default_default_001)
ob_body = bpy.data.objects.new('Body', me_default_default)
ob_lamp = bpy.data.objects.new('Lamp', light_spot)
ob_camera = bpy.data.objects.new('Camera', cam_camera)

# ---- transforms, parenting, visibility, modifiers, constraints
ob_tappo.location = (0.0, 0.0, 1.883)
ob_tappo.empty_display_type = 'ARROWS'
ob_tappo.show_wire = True
ob_tappo.lineart.crease_threshold = 0.0
_m = ob_tappo.modifiers.new('Subsurf', 'SUBSURF')
_m.uv_smooth = 'PRESERVE_CORNERS'
_m.quality = 2
_m.levels = 2
ob_body.location = (0.0, 0.0, 0.0)
ob_body.empty_display_type = 'ARROWS'
ob_body.show_wire = True
ob_body.lineart.crease_threshold = 0.0
_m = ob_body.modifiers.new('Subsurf', 'SUBSURF')
_m.uv_smooth = 'PRESERVE_CORNERS'
_m.quality = 2
_m.levels = 2
ob_lamp.location = (4.076, 1.005, 5.904)
ob_lamp.rotation_euler = (0.6503, 0.05522, 1.866)
ob_lamp.lock_rotations_4d = False
ob_lamp.empty_display_type = 'ARROWS'
ob_lamp.color = (0.0, 0.0, 0.0, 0.0)
ob_lamp.hide_viewport = True
ob_lamp.hide_select = True
ob_lamp.lineart.crease_threshold = 0.0
ob_camera.location = (4.072, -3.132, 2.306)
ob_camera.rotation_euler = (1.309, 0.0, 0.9207)
ob_camera.lock_rotations_4d = False
ob_camera.empty_display_type = 'ARROWS'
ob_camera.color = (0.0, 0.0, 0.0, 0.0)
ob_camera.hide_viewport = True
ob_camera.display_type = 'WIRE'
ob_camera.lineart.crease_threshold = 0.0

# ---- collection membership
col_collection_1.objects.link(ob_tappo)
col_collection_1.objects.link(ob_body)
col_collection_1.objects.link(ob_lamp)
col_collection_1.objects.link(ob_camera)

# ---- scene / render settings (as saved in the file)
scene.camera = ob_camera
scene.frame_start = 1; scene.frame_end = 250; scene.frame_set(4)
scene.render.engine = 'BLENDER_EEVEE_NEXT'
scene.render.image_settings.color_mode = 'RGB'
scene.render.image_settings.compression = 90
scene.render.resolution_percentage = 25
scene.render.pixel_aspect_x = 100.0
scene.render.pixel_aspect_y = 100.0
scene.render.dither_intensity = 0.0
scene.render.bake_margin = 2
scene.render.bake_bias = 0.0
scene.render.use_stamp_render_time = False
scene.render.stamp_font_size = 0
scene.cycles.use_denoising = False
scene.cycles.samples = 10
scene.cycles.sampling_pattern = 'TABULATED_SOBOL'
scene.cycles.light_sampling_threshold = 0.0
scene.cycles.use_adaptive_sampling = False
scene.cycles.use_light_tree = False
scene.cycles.blur_glossy = 0.0
scene.cycles.volume_bounces = 1
scene.cycles.pixel_filter_type = 'GAUSSIAN'
scene.cycles.sample_clamp_indirect = 0.0
scene.view_settings.view_transform = 'Standard'
bpy.context.view_layer.update()
